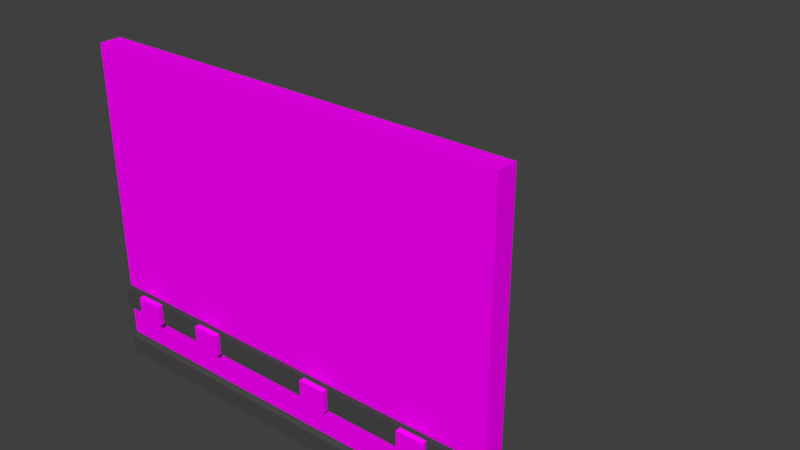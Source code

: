 # Source: LodA_WallWithOutLets3x4x.20.blend  (saved by Blender 2.78.0; exported with 4.5.12 LTS)
import bpy
from mathutils import Matrix  # noqa: F401  (used for matrix-valued properties, if any)

bpy.ops.wm.read_factory_settings(use_empty=True)
scene = bpy.context.scene
scene.name = 'Scene'

# ---- collections
col_collection_1 = bpy.data.collections.new('Collection 1'); scene.collection.children.link(col_collection_1)
col_collection_1.hide_render = True
col_collection_1.hide_viewport = True
col_collection_2 = bpy.data.collections.new('Collection 2'); scene.collection.children.link(col_collection_2)

# ---- images (referenced by path relative to the original .blend; pixels are not part of the script)
import os
ASSET_DIR = os.environ.get("B2B_ASSET_DIR", "")  # directory of the original .blend (textures are referenced by path, not embedded)
HERE = os.path.dirname(os.path.abspath(__file__))  # packed textures are extracted next to this script under _unpacked/

def load_image(name, relpath, width, height, colorspace="sRGB"):
    """Load a texture the original file referenced (path relative to the .blend, or extracted next to this script)."""
    p = next((c for c in (os.path.join(HERE, relpath), os.path.join(ASSET_DIR, relpath)) if relpath and os.path.exists(c)), "")
    if p:
        img = bpy.data.images.load(p, check_existing=True)
        img.name = name
    else:  # same state as the original file: an image datablock whose file is absent (Cycles renders it pink)
        img = bpy.data.images.new(name, width, height)
        img.source = "FILE"
        img.filepath = "//" + (relpath or name)
    img.colorspace_settings.name = colorspace
    return img
img_texturescom_plasterbare0151_1_seamless_s_jpg_001 = load_image('TexturesCom_PlasterBare0151_1_seamless_S.jpg.001', 'TexturesCom_PlasterBare0151_1_seamless_S.jpg', 1024, 1024, 'sRGB')
img_texturescom_papercloseup0016_seamless_s_jpg_001 = load_image('TexturesCom_PaperCloseup0016_seamless_S.jpg.001', 'TexturesCom_PaperCloseup0016_seamless_S.jpg', 1024, 1024, 'sRGB')
img_texturescom_plasterbare0151_1_seamless_s_jpg = load_image('TexturesCom_PlasterBare0151_1_seamless_S.jpg', 'TexturesCom_PlasterBare0151_1_seamless_S.jpg', 1024, 1024, 'sRGB')
img_texturescom_papercloseup0016_seamless_s_jpg = load_image('TexturesCom_PaperCloseup0016_seamless_S.jpg', 'TexturesCom_PaperCloseup0016_seamless_S.jpg', 1024, 1024, 'sRGB')

# ---- materials (node trees are filled in below, after node groups)
mat_conctrete_001 = bpy.data.materials.new('Conctrete.001')
mat_conctrete_001.alpha_threshold = 0.0
mat_conctrete_001.roughness = 0.5
mat_officewalltexture_001 = bpy.data.materials.new('OfficeWallTexture.001')
mat_officewalltexture_001.alpha_threshold = 0.0
mat_officewalltexture_001.roughness = 0.5
mat_officegray_001 = bpy.data.materials.new('OfficeGray.001')
mat_officegray_001.alpha_threshold = 0.0
mat_officegray_001.roughness = 0.5
mat_conctrete = bpy.data.materials.new('Conctrete')
mat_conctrete.alpha_threshold = 0.0
mat_conctrete.roughness = 0.5
mat_officewalltexture = bpy.data.materials.new('OfficeWallTexture')
mat_officewalltexture.alpha_threshold = 0.0
mat_officewalltexture.roughness = 0.5
mat_officegray = bpy.data.materials.new('OfficeGray')
mat_officegray.alpha_threshold = 0.0
mat_officegray.roughness = 0.5

# ---- material node trees
mat_conctrete_001.use_nodes = True; mat_conctrete_001.node_tree.nodes.clear()
_N = mat_conctrete_001.node_tree.nodes; _L = mat_conctrete_001.node_tree.links
n0 = _N.new('ShaderNodeOutputMaterial'); n0.name = 'Material Output'; n0.location = (300, 300)
n1 = _N.new('ShaderNodeBsdfDiffuse'); n1.name = 'Diffuse BSDF'; n1.location = (10, 300)
n2 = _N.new('ShaderNodeTexImage'); n2.name = 'Image Texture'; n2.location = (-180, 300)
n2.width = 140
n2.image = img_texturescom_plasterbare0151_1_seamless_s_jpg_001
_L.new(n1.outputs[0], n0.inputs[0])
_L.new(n2.outputs[0], n1.inputs[0])
n0.is_active_output = True
mat_officewalltexture_001.use_nodes = True; mat_officewalltexture_001.node_tree.nodes.clear()
_N = mat_officewalltexture_001.node_tree.nodes; _L = mat_officewalltexture_001.node_tree.links
n0 = _N.new('ShaderNodeOutputMaterial'); n0.name = 'Material Output'; n0.location = (300, 300)
n1 = _N.new('ShaderNodeBsdfDiffuse'); n1.name = 'Diffuse BSDF'; n1.location = (10, 300)
n2 = _N.new('ShaderNodeTexImage'); n2.name = 'Image Texture'; n2.location = (-180, 300)
n2.width = 140
n2.image = img_texturescom_papercloseup0016_seamless_s_jpg_001
_L.new(n1.outputs[0], n0.inputs[0])
_L.new(n2.outputs[0], n1.inputs[0])
n0.is_active_output = True
mat_officegray_001.use_nodes = True; mat_officegray_001.node_tree.nodes.clear()
_N = mat_officegray_001.node_tree.nodes; _L = mat_officegray_001.node_tree.links
n0 = _N.new('ShaderNodeOutputMaterial'); n0.name = 'Material Output'; n0.location = (300, 300)
n1 = _N.new('ShaderNodeBsdfDiffuse'); n1.name = 'Diffuse BSDF'; n1.location = (10, 300)
n1.inputs[0].default_value = (0.06681, 0.06681, 0.06681, 1.0)
_L.new(n1.outputs[0], n0.inputs[0])
n0.is_active_output = True
mat_conctrete.use_nodes = True; mat_conctrete.node_tree.nodes.clear()
_N = mat_conctrete.node_tree.nodes; _L = mat_conctrete.node_tree.links
n0 = _N.new('ShaderNodeOutputMaterial'); n0.name = 'Material Output'; n0.location = (300, 300)
n1 = _N.new('ShaderNodeBsdfDiffuse'); n1.name = 'Diffuse BSDF'; n1.location = (10, 300)
n2 = _N.new('ShaderNodeTexImage'); n2.name = 'Image Texture'; n2.location = (-180, 300)
n2.width = 140
n2.image = img_texturescom_plasterbare0151_1_seamless_s_jpg
_L.new(n1.outputs[0], n0.inputs[0])
_L.new(n2.outputs[0], n1.inputs[0])
n0.is_active_output = True
mat_officewalltexture.use_nodes = True; mat_officewalltexture.node_tree.nodes.clear()
_N = mat_officewalltexture.node_tree.nodes; _L = mat_officewalltexture.node_tree.links
n0 = _N.new('ShaderNodeOutputMaterial'); n0.name = 'Material Output'; n0.location = (300, 300)
n1 = _N.new('ShaderNodeBsdfDiffuse'); n1.name = 'Diffuse BSDF'; n1.location = (10, 300)
n2 = _N.new('ShaderNodeTexImage'); n2.name = 'Image Texture'; n2.location = (-180, 300)
n2.width = 140
n2.image = img_texturescom_papercloseup0016_seamless_s_jpg
_L.new(n1.outputs[0], n0.inputs[0])
_L.new(n2.outputs[0], n1.inputs[0])
n0.is_active_output = True
mat_officegray.use_nodes = True; mat_officegray.node_tree.nodes.clear()
_N = mat_officegray.node_tree.nodes; _L = mat_officegray.node_tree.links
n0 = _N.new('ShaderNodeOutputMaterial'); n0.name = 'Material Output'; n0.location = (300, 300)
n1 = _N.new('ShaderNodeBsdfDiffuse'); n1.name = 'Diffuse BSDF'; n1.location = (10, 300)
n1.inputs[0].default_value = (0.06681, 0.06681, 0.06681, 1.0)
_L.new(n1.outputs[0], n0.inputs[0])
n0.is_active_output = True

# ---- world
world_world_001 = bpy.data.worlds.new('World.001'); scene.world = world_world_001
world_world_001.use_nodes = True; world_world_001.node_tree.nodes.clear()
_N = world_world_001.node_tree.nodes; _L = world_world_001.node_tree.links
n0 = _N.new('ShaderNodeOutputWorld'); n0.name = 'World Output'; n0.location = (300, 300)
n1 = _N.new('ShaderNodeBackground'); n1.name = 'Background'; n1.location = (10, 300)
n1.inputs[0].default_value = (0.05, 0.05, 0.05, 1.0)
_L.new(n1.outputs[0], n0.inputs[0])
n0.is_active_output = True
world_world_001.use_sun_shadow = False
world_world_001.sun_shadow_jitter_overblur = 0.0
world_world_001.cycles.sampling_method = 'MANUAL'

# ---- meshes
me_lodb_wallwithoutletsinner3x4_001 = bpy.data.meshes.new('LodB_WallWithOutLetsInner3x4.001')
me_lodb_wallwithoutletsinner3x4_001.from_pydata([(-2.0, 0.0, 0.0), (2.0, 0.0, 0.0), (-2.0, 3.0, 0.0), (2.0, 3.0, 0.0), (-2.0, 3.0, -0.2), (-2.0, -8.676e-09, -0.2), (2.0, -8.676e-09, -0.2), (2.0, 3.0, -0.2), (-2.0, 0.7016, 3.798e-08), (2.0, 0.7016, 3.798e-08), (-2.0, 0.5016, 3.798e-08), (2.0, 0.5016, 3.798e-08), (2.0, 0.5016, 0.05), (2.0, 0.7016, 0.05), (-2.0, 0.7016, 0.05), (-2.0, 0.5016, 0.05), (0.0, 0.7016, 0.05), (0.0, 0.5016, 0.05), (-1.0, 0.7016, 0.05), (-1.0, 0.5016, 0.05), (1.0, 0.7016, 0.05), (1.0, 0.5016, 0.05), (-1.5, 0.7016, 0.05), (-1.5, 0.5016, 0.05), (0.5, 0.7016, 0.05), (0.5, 0.5016, 0.05), (-0.5, 0.7016, 0.05), (-0.5, 0.5016, 0.05), (1.5, 0.7016, 0.05), (1.5, 0.5016, 0.05), (-1.75, 0.7016, 0.05), (-1.75, 0.5016, 0.05), (-0.75, 0.7016, 0.05), (-0.75, 0.5016, 0.05), (0.25, 0.7016, 0.05), (0.25, 0.5016, 0.05), (1.25, 0.7016, 0.05), (1.25, 0.5016, 0.05), (-1.5, 0.5016, 0.1), (-1.5, 0.7016, 0.1), (-1.75, 0.7016, 0.1), (-1.75, 0.5016, 0.1), (-0.75, 0.7016, 0.1), (-1.0, 0.7016, 0.1), (-0.75, 0.5016, 0.1), (-1.0, 0.5016, 0.1), (0.5, 0.5016, 0.1), (0.5, 0.7016, 0.1), (0.25, 0.7016, 0.1), (0.25, 0.5016, 0.1), (1.5, 0.5016, 0.1), (1.5, 0.7016, 0.1), (1.25, 0.7016, 0.1), (1.25, 0.5016, 0.1), (2.0, -0.001, -1.296e-06), (2.0, 0.2, -1.305e-06), (2.0, -0.001, 0.04), (-2.0, -0.001, 7.251e-09), (-2.0, 0.2, -1.535e-09), (-2.0, -0.001, 0.04), (2.0, 0.1874, 0.009336), (2.0, 0.1768, 0.0168), (2.0, 0.1693, 0.02742), (-2.0, 0.1693, 0.02742), (-2.0, 0.1768, 0.0168), (-2.0, 0.1874, 0.009337), (2.0, 0.2, 0.003591), (2.0, 0.1975, 0.006756), (2.0, 0.1991, 0.005457), (-2.0, 0.1975, 0.006757), (-2.0, 0.2, 0.003592), (-2.0, 0.1991, 0.005458), (2.0, 0.1668, 0.03754), (2.0, 0.1636, 0.04), (2.0, 0.1655, 0.03913), (-2.0, 0.1636, 0.04), (-2.0, 0.1668, 0.03754), (-2.0, 0.1655, 0.03914)], [], [(8, 9, 3, 2), (5, 4, 7, 6), (7, 3, 9, 11, 1, 6), (3, 7, 4, 2), (0, 5, 6, 1), (4, 5, 0, 10, 8, 2), (11, 9, 13, 12), (0, 1, 11, 10), (29, 12, 13, 28), (10, 11, 12, 29, 37, 21, 25, 35, 17, 27, 33, 19, 23, 31, 15), (8, 10, 15, 14), (9, 8, 14, 30, 22, 18, 32, 26, 16, 34, 24, 20, 36, 28, 13), (27, 17, 16, 26), (23, 19, 18, 22), (25, 21, 20, 24), (25, 24, 47, 46), (30, 31, 41, 40), (33, 27, 26, 32), (36, 37, 53, 52), (15, 31, 30, 14), (19, 33, 44, 45), (17, 35, 34, 16), (21, 37, 36, 20), (41, 38, 39, 40), (22, 30, 40, 39), (31, 23, 38, 41), (23, 22, 39, 38), (45, 44, 42, 43), (33, 32, 42, 44), (18, 19, 45, 43), (32, 18, 43, 42), (49, 46, 47, 48), (35, 25, 46, 49), (34, 35, 49, 48), (24, 34, 48, 47), (53, 50, 51, 52), (28, 36, 52, 51), (29, 28, 51, 50), (37, 29, 50, 53), (54, 55, 66, 68, 67, 60, 61, 62, 72, 74, 73, 56), (57, 58, 55, 54), (56, 59, 57, 54), (67, 69, 65, 60), (70, 66, 55, 58), (60, 65, 64, 61), (61, 64, 63, 62), (56, 73, 75, 59), (66, 70, 71, 68), (68, 71, 69, 67), (59, 75, 77, 76, 63, 64, 65, 69, 71, 70, 58, 57), (75, 73, 74, 77), (77, 74, 72, 76), (62, 63, 76, 72)])
me_lodb_wallwithoutletsinner3x4_001.polygons.foreach_set('material_index', [1, 1, 1, 1, 0, 1, 3, 2, 3, 3, 3, 3, 3, 3, 3, 0, 0, 3, 0, 3, 0, 3, 3, 0, 0, 0, 0, 0, 0, 0, 0, 0, 0, 0, 0, 0, 0, 0, 0, 3, 0, 0, 4, 4, 4, 4, 4, 4, 4, 3, 4, 4, 4])
_uv = me_lodb_wallwithoutletsinner3x4_001.uv_layers.new(name='UVMap')
_uv.uv.foreach_set('vector', [7.78e-07, 3.0, 0.0, 5.48e-07, 3.0, 1.151e-08, 3.0, 3.0, 3.0, 3.0, 4.768e-07, 3.0, 0.0, 3.576e-07, 3.0, 0.0, 0.5, 2.5, 1.863e-06, 2.5, 6.447e-07, 0.5847, 4.609e-07, 0.418, 0.0, 2.302e-08, 0.5, -3.454e-08, 0.0, 0.0, 0.5, 0.0, 0.5, 2.0, 0.0, 2.0, 0.0, 0.0, 1.0, 0.0, 1.0, 1.0, 0.0, 1.0, 0.5, 0.0, 0.5, 2.0, 6.557e-07, 2.0, 5.46e-07, 1.666, 5.023e-07, 1.532, 0.0, 0.0, 0.0, 0.0, 1.0, 0.0, 1.0, 1.0, 0.0, 1.0, 0.0002105, 3.0, 0.0, 0.0, 162.0, 0.0, 162.0, 3.0, 0.0, 0.0, 1.0, 0.0, 1.0, 1.0, 0.0, 1.0, 0.5, 1.0, 0.7034, 0.9568, 0.8716, 0.8346, 0.9755, 0.6545, 0.9973, 0.4477, 0.933, 0.25, 0.7939, 0.09549, 0.604, 0.01093, 0.396, 0.01093, 0.2061, 0.09549, 0.06699, 0.25, 0.002739, 0.4477, 0.02447, 0.6545, 0.1284, 0.8346, 0.2966, 0.9568, 0.0, 0.0, 1.0, 0.0, 1.0, 1.0, 0.0, 1.0, 0.5, 1.0, 0.7034, 0.9568, 0.8716, 0.8346, 0.9755, 0.6545, 0.9973, 0.4477, 0.933, 0.25, 0.7939, 0.09549, 0.604, 0.01093, 0.396, 0.01093, 0.2061, 0.09549, 0.06699, 0.25, 0.002739, 0.4477, 0.02447, 0.6545, 0.1284, 0.8346, 0.2966, 0.9568, 0.0, 0.0, 1.0, 0.0, 1.0, 1.0, 0.0, 1.0, 0.0, 0.0, 1.0, 0.0, 1.0, 1.0, 0.0, 1.0, 0.0, 0.0, 1.0, 0.0, 1.0, 1.0, 0.0, 1.0, 0.0, 0.0, 1.0, 0.0, 1.0, 1.0, 0.0, 1.0, 0.0, 0.0, 1.0, 0.0, 1.0, 1.0, 0.0, 1.0, 0.0, 0.0, 1.0, 0.0, 1.0, 1.0, 0.0, 1.0, 0.0, 0.0, 1.0, 0.0, 1.0, 1.0, 0.0, 1.0, 0.0, 0.0, 1.0, 0.0, 1.0, 1.0, 0.0, 1.0, 0.0, 0.0, 1.0, 0.0, 1.0, 1.0, 0.0, 1.0, 0.0, 0.0, 1.0, 0.0, 1.0, 1.0, 0.0, 1.0, 0.0, 0.0, 1.0, 0.0, 1.0, 1.0, 0.0, 1.0, 0.0, 0.0, 1.0, 0.0, 1.0, 1.0, 0.0, 1.0, 0.0, 0.0, 1.0, 0.0, 1.0, 1.0, 0.0, 1.0, 0.0, 0.0, 1.0, 0.0, 1.0, 1.0, 0.0, 1.0, 0.0, 0.0, 1.0, 0.0, 1.0, 1.0, 0.0, 1.0, 0.0, 0.0, 1.0, 0.0, 1.0, 1.0, 0.0, 1.0, 0.0, 0.0, 1.0, 0.0, 1.0, 1.0, 0.0, 1.0, 0.0, 0.0, 1.0, 0.0, 1.0, 1.0, 0.0, 1.0, 0.0, 0.0, 1.0, 0.0, 1.0, 1.0, 0.0, 1.0, 0.0, 0.0, 1.0, 0.0, 1.0, 1.0, 0.0, 1.0, 0.0, 0.0, 1.0, 0.0, 1.0, 1.0, 0.0, 1.0, 0.0, 0.0, 1.0, 0.0, 1.0, 1.0, 0.0, 1.0, 0.0, 0.0, 1.0, 0.0, 1.0, 1.0, 0.0, 1.0, 0.0, 0.0, 1.0, 0.0, 1.0, 1.0, 0.0, 1.0, 0.0, 0.0, 1.0, 0.0, 1.0, 1.0, 0.0, 1.0, 0.0, 0.0, 1.0, 0.0, 1.0, 1.0, 0.0, 1.0, 0.0, 0.0, 1.0, 0.0, 1.0, 1.0, 0.0, 1.0, 0.5, 1.0, 0.75, 0.933, 0.933, 0.75, 1.0, 0.5, 0.933, 0.25, 0.75, 0.06699, 0.5, 0.0, 0.25, 0.06699, 0.06699, 0.25, 0.0, 0.5, 0.06699, 0.75, 0.25, 0.933, 0.0, 0.0, 1.0, 0.0, 1.0, 1.0, 0.0, 1.0, 0.0, 0.0, 1.0, 0.0, 1.0, 1.0, 0.0, 1.0, 0.0, 0.0, 1.0, 0.0, 1.0, 1.0, 0.0, 1.0, 0.0, 0.0, 1.0, 0.0, 1.0, 1.0, 0.0, 1.0, 0.0, 0.0, 1.0, 0.0, 1.0, 1.0, 0.0, 1.0, 0.0, 0.0, 1.0, 0.0, 1.0, 1.0, 0.0, 1.0, 0.0, 0.0, 1.0, 0.0, 1.0, 1.0, 0.0, 1.0, 0.0, 0.0, 1.0, 0.0, 1.0, 1.0, 0.0, 1.0, 0.0, 0.0, 1.0, 0.0, 1.0, 1.0, 0.0, 1.0, 0.5, 1.0, 0.75, 0.933, 0.933, 0.75, 1.0, 0.5, 0.933, 0.25, 0.75, 0.06699, 0.5, 0.0, 0.25, 0.06699, 0.06699, 0.25, 0.0, 0.5, 0.06699, 0.75, 0.25, 0.933, 0.0, 0.0, 1.0, 0.0, 1.0, 1.0, 0.0, 1.0, 0.0, 0.0, 1.0, 0.0, 1.0, 1.0, 0.0, 1.0, 0.0, 0.0, 1.0, 0.0, 1.0, 1.0, 0.0, 1.0])
me_lodb_wallwithoutletsinner3x4_001.materials.append(mat_conctrete_001)
me_lodb_wallwithoutletsinner3x4_001.materials.append(mat_officewalltexture_001)
me_lodb_wallwithoutletsinner3x4_001.materials.append(mat_officewalltexture_001)
me_lodb_wallwithoutletsinner3x4_001.materials.append(mat_officegray_001)
me_lodb_wallwithoutletsinner3x4_001.materials.append(mat_officegray_001)
me_lodb_wallwithoutletsinner3x4_001.use_remesh_preserve_volume = False
me_lodb_wallwithoutletsinner3x4_001.use_remesh_preserve_attributes = False
me_lodb_wallwithoutletsinner3x4_001.use_mirror_vertex_groups = False
me_lodb_wallwithoutletsinner3x4_001.update()
me_lodb_wallwithoutletsinner3x4 = bpy.data.meshes.new('LodB_WallWithOutLetsInner3x4')
me_lodb_wallwithoutletsinner3x4.from_pydata([(-2.0, 0.0, 0.0), (2.0, 0.0, 0.0), (-2.0, 3.0, 0.0), (2.0, 3.0, 0.0), (-2.0, 3.0, -0.2), (-2.0, -8.676e-09, -0.2), (2.0, -8.676e-09, -0.2), (2.0, 3.0, -0.2), (-2.0, 0.7016, 3.798e-08), (2.0, 0.7016, 3.798e-08), (-2.0, 0.5016, 3.798e-08), (2.0, 0.5016, 3.798e-08), (2.0, 0.5016, 0.05), (2.0, 0.7016, 0.05), (-2.0, 0.7016, 0.05), (-2.0, 0.5016, 0.05), (0.0, 0.7016, 0.05), (0.0, 0.5016, 0.05), (-1.0, 0.7016, 0.05), (-1.0, 0.5016, 0.05), (1.0, 0.7016, 0.05), (1.0, 0.5016, 0.05), (-1.5, 0.7016, 0.05), (-1.5, 0.5016, 0.05), (0.5, 0.7016, 0.05), (0.5, 0.5016, 0.05), (-0.5, 0.7016, 0.05), (-0.5, 0.5016, 0.05), (1.5, 0.7016, 0.05), (1.5, 0.5016, 0.05), (-1.75, 0.7016, 0.05), (-1.75, 0.5016, 0.05), (-0.75, 0.7016, 0.05), (-0.75, 0.5016, 0.05), (0.25, 0.7016, 0.05), (0.25, 0.5016, 0.05), (1.25, 0.7016, 0.05), (1.25, 0.5016, 0.05), (-1.5, 0.5016, 0.1), (-1.5, 0.7016, 0.1), (-1.75, 0.7016, 0.1), (-1.75, 0.5016, 0.1), (-0.75, 0.7016, 0.1), (-1.0, 0.7016, 0.1), (-0.75, 0.5016, 0.1), (-1.0, 0.5016, 0.1), (0.5, 0.5016, 0.1), (0.5, 0.7016, 0.1), (0.25, 0.7016, 0.1), (0.25, 0.5016, 0.1), (1.5, 0.5016, 0.1), (1.5, 0.7016, 0.1), (1.25, 0.7016, 0.1), (1.25, 0.5016, 0.1), (2.0, -0.001, -1.296e-06), (2.0, 0.2, -1.305e-06), (2.0, -0.001, 0.04), (-2.0, -0.001, 7.251e-09), (-2.0, 0.2, -1.535e-09), (-2.0, -0.001, 0.04), (2.0, 0.1874, 0.009336), (2.0, 0.1768, 0.0168), (2.0, 0.1693, 0.02742), (-2.0, 0.1693, 0.02742), (-2.0, 0.1768, 0.0168), (-2.0, 0.1874, 0.009337), (2.0, 0.2, 0.003591), (2.0, 0.1975, 0.006756), (2.0, 0.1991, 0.005457), (-2.0, 0.1975, 0.006757), (-2.0, 0.2, 0.003592), (-2.0, 0.1991, 0.005458), (2.0, 0.1668, 0.03754), (2.0, 0.1636, 0.04), (2.0, 0.1655, 0.03913), (-2.0, 0.1636, 0.04), (-2.0, 0.1668, 0.03754), (-2.0, 0.1655, 0.03914)], [], [(8, 9, 3, 2), (5, 4, 7, 6), (7, 3, 9, 11, 1, 6), (3, 7, 4, 2), (0, 5, 6, 1), (4, 5, 0, 10, 8, 2), (11, 9, 13, 12), (0, 1, 11, 10), (29, 12, 13, 28), (10, 11, 12, 29, 37, 21, 25, 35, 17, 27, 33, 19, 23, 31, 15), (8, 10, 15, 14), (9, 8, 14, 30, 22, 18, 32, 26, 16, 34, 24, 20, 36, 28, 13), (27, 17, 16, 26), (23, 19, 18, 22), (25, 21, 20, 24), (25, 24, 47, 46), (30, 31, 41, 40), (33, 27, 26, 32), (36, 37, 53, 52), (15, 31, 30, 14), (19, 33, 44, 45), (17, 35, 34, 16), (21, 37, 36, 20), (41, 38, 39, 40), (22, 30, 40, 39), (31, 23, 38, 41), (23, 22, 39, 38), (45, 44, 42, 43), (33, 32, 42, 44), (18, 19, 45, 43), (32, 18, 43, 42), (49, 46, 47, 48), (35, 25, 46, 49), (34, 35, 49, 48), (24, 34, 48, 47), (53, 50, 51, 52), (28, 36, 52, 51), (29, 28, 51, 50), (37, 29, 50, 53), (54, 55, 66, 68, 67, 60, 61, 62, 72, 74, 73, 56), (57, 58, 55, 54), (56, 59, 57, 54), (67, 69, 65, 60), (70, 66, 55, 58), (60, 65, 64, 61), (61, 64, 63, 62), (56, 73, 75, 59), (66, 70, 71, 68), (68, 71, 69, 67), (59, 75, 77, 76, 63, 64, 65, 69, 71, 70, 58, 57), (75, 73, 74, 77), (77, 74, 72, 76), (62, 63, 76, 72)])
me_lodb_wallwithoutletsinner3x4.polygons.foreach_set('material_index', [1, 1, 1, 1, 0, 1, 3, 2, 3, 3, 3, 3, 3, 3, 3, 0, 0, 3, 0, 3, 0, 3, 3, 0, 0, 0, 0, 0, 0, 0, 0, 0, 0, 0, 0, 0, 0, 0, 0, 3, 0, 0, 4, 4, 4, 4, 4, 4, 4, 3, 4, 4, 4])
_uv = me_lodb_wallwithoutletsinner3x4.uv_layers.new(name='UVMap')
_uv.uv.foreach_set('vector', [7.78e-07, 3.0, 0.0, 5.48e-07, 3.0, 1.151e-08, 3.0, 3.0, 3.0, 3.0, 4.768e-07, 3.0, 0.0, 3.576e-07, 3.0, 0.0, 0.5, 2.5, 1.863e-06, 2.5, 6.447e-07, 0.5847, 4.609e-07, 0.418, 0.0, 2.302e-08, 0.5, -3.454e-08, 0.0, 0.0, 0.5, 0.0, 0.5, 2.0, 0.0, 2.0, 0.0, 0.0, 1.0, 0.0, 1.0, 1.0, 0.0, 1.0, 0.5, 0.0, 0.5, 2.0, 6.557e-07, 2.0, 5.46e-07, 1.666, 5.023e-07, 1.532, 0.0, 0.0, 0.0, 0.0, 1.0, 0.0, 1.0, 1.0, 0.0, 1.0, 0.0002105, 3.0, 0.0, 0.0, 162.0, 0.0, 162.0, 3.0, 0.0, 0.0, 1.0, 0.0, 1.0, 1.0, 0.0, 1.0, 0.5, 1.0, 0.7034, 0.9568, 0.8716, 0.8346, 0.9755, 0.6545, 0.9973, 0.4477, 0.933, 0.25, 0.7939, 0.09549, 0.604, 0.01093, 0.396, 0.01093, 0.2061, 0.09549, 0.06699, 0.25, 0.002739, 0.4477, 0.02447, 0.6545, 0.1284, 0.8346, 0.2966, 0.9568, 0.0, 0.0, 1.0, 0.0, 1.0, 1.0, 0.0, 1.0, 0.5, 1.0, 0.7034, 0.9568, 0.8716, 0.8346, 0.9755, 0.6545, 0.9973, 0.4477, 0.933, 0.25, 0.7939, 0.09549, 0.604, 0.01093, 0.396, 0.01093, 0.2061, 0.09549, 0.06699, 0.25, 0.002739, 0.4477, 0.02447, 0.6545, 0.1284, 0.8346, 0.2966, 0.9568, 0.0, 0.0, 1.0, 0.0, 1.0, 1.0, 0.0, 1.0, 0.0, 0.0, 1.0, 0.0, 1.0, 1.0, 0.0, 1.0, 0.0, 0.0, 1.0, 0.0, 1.0, 1.0, 0.0, 1.0, 0.0, 0.0, 1.0, 0.0, 1.0, 1.0, 0.0, 1.0, 0.0, 0.0, 1.0, 0.0, 1.0, 1.0, 0.0, 1.0, 0.0, 0.0, 1.0, 0.0, 1.0, 1.0, 0.0, 1.0, 0.0, 0.0, 1.0, 0.0, 1.0, 1.0, 0.0, 1.0, 0.0, 0.0, 1.0, 0.0, 1.0, 1.0, 0.0, 1.0, 0.0, 0.0, 1.0, 0.0, 1.0, 1.0, 0.0, 1.0, 0.0, 0.0, 1.0, 0.0, 1.0, 1.0, 0.0, 1.0, 0.0, 0.0, 1.0, 0.0, 1.0, 1.0, 0.0, 1.0, 0.0, 0.0, 1.0, 0.0, 1.0, 1.0, 0.0, 1.0, 0.0, 0.0, 1.0, 0.0, 1.0, 1.0, 0.0, 1.0, 0.0, 0.0, 1.0, 0.0, 1.0, 1.0, 0.0, 1.0, 0.0, 0.0, 1.0, 0.0, 1.0, 1.0, 0.0, 1.0, 0.0, 0.0, 1.0, 0.0, 1.0, 1.0, 0.0, 1.0, 0.0, 0.0, 1.0, 0.0, 1.0, 1.0, 0.0, 1.0, 0.0, 0.0, 1.0, 0.0, 1.0, 1.0, 0.0, 1.0, 0.0, 0.0, 1.0, 0.0, 1.0, 1.0, 0.0, 1.0, 0.0, 0.0, 1.0, 0.0, 1.0, 1.0, 0.0, 1.0, 0.0, 0.0, 1.0, 0.0, 1.0, 1.0, 0.0, 1.0, 0.0, 0.0, 1.0, 0.0, 1.0, 1.0, 0.0, 1.0, 0.0, 0.0, 1.0, 0.0, 1.0, 1.0, 0.0, 1.0, 0.0, 0.0, 1.0, 0.0, 1.0, 1.0, 0.0, 1.0, 0.0, 0.0, 1.0, 0.0, 1.0, 1.0, 0.0, 1.0, 0.0, 0.0, 1.0, 0.0, 1.0, 1.0, 0.0, 1.0, 0.0, 0.0, 1.0, 0.0, 1.0, 1.0, 0.0, 1.0, 0.5, 1.0, 0.75, 0.933, 0.933, 0.75, 1.0, 0.5, 0.933, 0.25, 0.75, 0.06699, 0.5, 0.0, 0.25, 0.06699, 0.06699, 0.25, 0.0, 0.5, 0.06699, 0.75, 0.25, 0.933, 0.0, 0.0, 1.0, 0.0, 1.0, 1.0, 0.0, 1.0, 0.0, 0.0, 1.0, 0.0, 1.0, 1.0, 0.0, 1.0, 0.0, 0.0, 1.0, 0.0, 1.0, 1.0, 0.0, 1.0, 0.0, 0.0, 1.0, 0.0, 1.0, 1.0, 0.0, 1.0, 0.0, 0.0, 1.0, 0.0, 1.0, 1.0, 0.0, 1.0, 0.0, 0.0, 1.0, 0.0, 1.0, 1.0, 0.0, 1.0, 0.0, 0.0, 1.0, 0.0, 1.0, 1.0, 0.0, 1.0, 0.0, 0.0, 1.0, 0.0, 1.0, 1.0, 0.0, 1.0, 0.0, 0.0, 1.0, 0.0, 1.0, 1.0, 0.0, 1.0, 0.5, 1.0, 0.75, 0.933, 0.933, 0.75, 1.0, 0.5, 0.933, 0.25, 0.75, 0.06699, 0.5, 0.0, 0.25, 0.06699, 0.06699, 0.25, 0.0, 0.5, 0.06699, 0.75, 0.25, 0.933, 0.0, 0.0, 1.0, 0.0, 1.0, 1.0, 0.0, 1.0, 0.0, 0.0, 1.0, 0.0, 1.0, 1.0, 0.0, 1.0, 0.0, 0.0, 1.0, 0.0, 1.0, 1.0, 0.0, 1.0])
me_lodb_wallwithoutletsinner3x4.materials.append(mat_conctrete)
me_lodb_wallwithoutletsinner3x4.materials.append(mat_officewalltexture)
me_lodb_wallwithoutletsinner3x4.materials.append(mat_officewalltexture)
me_lodb_wallwithoutletsinner3x4.materials.append(mat_officegray)
me_lodb_wallwithoutletsinner3x4.materials.append(mat_officegray)
me_lodb_wallwithoutletsinner3x4.use_remesh_preserve_volume = False
me_lodb_wallwithoutletsinner3x4.use_remesh_preserve_attributes = False
me_lodb_wallwithoutletsinner3x4.use_mirror_vertex_groups = False
me_lodb_wallwithoutletsinner3x4.update()

# ---- objects
ob_loda_wallwithoutlets3x4x_20 = bpy.data.objects.new('LodA_WallWithOutLets3x4x.20', me_lodb_wallwithoutletsinner3x4_001)
ob_lodb_wallwithoutlets3x4x = bpy.data.objects.new('LodB_WallWithOutLets3x4x', me_lodb_wallwithoutletsinner3x4)

# ---- transforms, parenting, visibility, modifiers, constraints
ob_loda_wallwithoutlets3x4x_20.location = (0.0, 0.0, 0.0)
ob_loda_wallwithoutlets3x4x_20.rotation_euler = (1.571, -0.0, 0.0)
ob_loda_wallwithoutlets3x4x_20.lineart.crease_threshold = 0.0
ob_lodb_wallwithoutlets3x4x.location = (0.0, 0.0, 0.0)
ob_lodb_wallwithoutlets3x4x.rotation_euler = (1.571, -0.0, 0.0)
ob_lodb_wallwithoutlets3x4x.lineart.crease_threshold = 0.0

# ---- collection membership
col_collection_1.objects.link(ob_loda_wallwithoutlets3x4x_20)
col_collection_2.objects.link(ob_lodb_wallwithoutlets3x4x)

# ---- scene / render settings (as saved in the file)
scene.frame_start = 1; scene.frame_end = 250; scene.frame_set(1)
scene.render.engine = 'CYCLES'
scene.render.resolution_percentage = 50
scene.render.dither_intensity = 0.0
scene.cycles.use_denoising = False
scene.cycles.samples = 4
scene.cycles.sampling_pattern = 'TABULATED_SOBOL'
scene.cycles.light_sampling_threshold = 0.0
scene.cycles.use_adaptive_sampling = False
scene.cycles.use_light_tree = False
scene.cycles.blur_glossy = 0.0
scene.cycles.sample_clamp_indirect = 3.0
scene.view_settings.view_transform = 'Standard'
bpy.context.view_layer.update()

# ---- added for rendering (the .blend has no active camera and no usable light): camera, sun
cam_auto = bpy.data.cameras.new('AutoCamera')
cam_auto.lens = 50.0
cam_auto.sensor_width = 36.0
cam_auto.clip_end = 1000.0
ob_auto_camera = bpy.data.objects.new('AutoCamera', cam_auto)
scene.collection.objects.link(ob_auto_camera)
ob_auto_camera.location = (5.53977, -5.19773, 5.83182)
ob_auto_camera.rotation_euler = (1.09748, -7.21219e-08, 0.694738)
scene.camera = ob_auto_camera
light_auto_sun = bpy.data.lights.new('AutoSun', 'SUN')
light_auto_sun.energy = 3.0
light_auto_sun.angle = 0.0523599
ob_auto_sun = bpy.data.objects.new('AutoSun', light_auto_sun)
scene.collection.objects.link(ob_auto_sun)
ob_auto_sun.rotation_euler = (0.872665, 0.174533, 0.523599)
bpy.context.view_layer.update()
